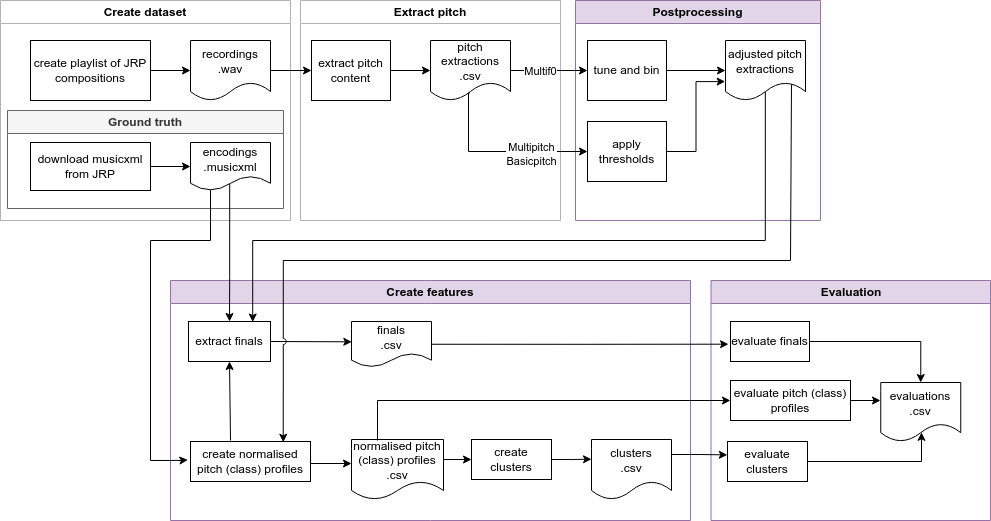

The diagram above was exported from draw.io. Its source (the exported page's mxGraphModel, read from the mxfile embedded in the PNG):
<mxGraphModel dx="1434" dy="846" grid="1" gridSize="10" guides="1" tooltips="1" connect="1" arrows="1" fold="1" page="1" pageScale="1" pageWidth="850" pageHeight="1100" math="0" shadow="0">
  <root>
    <mxCell id="0" />
    <mxCell id="1" parent="0" />
    <mxCell id="lT3rrHBX8ijyi-apAVB--55" value="Create dataset" style="swimlane;whiteSpace=wrap;html=1;strokeColor=#B3B3B3;" parent="1" vertex="1">
      <mxGeometry x="10" y="80" width="290" height="220" as="geometry" />
    </mxCell>
    <mxCell id="lT3rrHBX8ijyi-apAVB--56" value="Extract pitch" style="swimlane;whiteSpace=wrap;html=1;strokeColor=#B3B3B3;" parent="1" vertex="1">
      <mxGeometry x="310" y="80" width="260" height="220" as="geometry" />
    </mxCell>
    <mxCell id="lT3rrHBX8ijyi-apAVB--53" value="Postprocessing" style="swimlane;whiteSpace=wrap;html=1;strokeColor=#9673a6;fillColor=#e1d5e7;gradientColor=none;" parent="1" vertex="1">
      <mxGeometry x="585" y="80" width="245" height="220" as="geometry" />
    </mxCell>
    <mxCell id="lT3rrHBX8ijyi-apAVB--2" value="download musicxml from JRP" style="rounded=0;whiteSpace=wrap;html=1;" parent="1" vertex="1">
      <mxGeometry x="40" y="222" width="120" height="48" as="geometry" />
    </mxCell>
    <mxCell id="lT3rrHBX8ijyi-apAVB--3" value="create playlist of JRP compositions" style="rounded=0;whiteSpace=wrap;html=1;" parent="1" vertex="1">
      <mxGeometry x="40" y="120" width="120" height="60" as="geometry" />
    </mxCell>
    <mxCell id="lT3rrHBX8ijyi-apAVB--5" value="recordings&lt;div&gt;.wav&lt;/div&gt;" style="shape=document;whiteSpace=wrap;html=1;boundedLbl=1;" parent="1" vertex="1">
      <mxGeometry x="200" y="120" width="80" height="60" as="geometry" />
    </mxCell>
    <mxCell id="lT3rrHBX8ijyi-apAVB--6" value="" style="endArrow=classic;html=1;rounded=0;exitX=1;exitY=0.5;exitDx=0;exitDy=0;" parent="1" source="lT3rrHBX8ijyi-apAVB--3" edge="1">
      <mxGeometry width="50" height="50" relative="1" as="geometry">
        <mxPoint x="160" y="149.5" as="sourcePoint" />
        <mxPoint x="200" y="150" as="targetPoint" />
      </mxGeometry>
    </mxCell>
    <mxCell id="lT3rrHBX8ijyi-apAVB--8" value="" style="endArrow=classic;html=1;rounded=0;exitX=1;exitY=0.5;exitDx=0;exitDy=0;entryX=0;entryY=0.5;entryDx=0;entryDy=0;" parent="1" source="lT3rrHBX8ijyi-apAVB--2" target="lT3rrHBX8ijyi-apAVB--4" edge="1">
      <mxGeometry width="50" height="50" relative="1" as="geometry">
        <mxPoint x="170" y="181" as="sourcePoint" />
        <mxPoint x="210" y="181" as="targetPoint" />
      </mxGeometry>
    </mxCell>
    <mxCell id="lT3rrHBX8ijyi-apAVB--9" value="" style="endArrow=classic;html=1;rounded=0;exitX=1;exitY=0.5;exitDx=0;exitDy=0;entryX=0;entryY=0.5;entryDx=0;entryDy=0;" parent="1" source="lT3rrHBX8ijyi-apAVB--5" target="lT3rrHBX8ijyi-apAVB--10" edge="1">
      <mxGeometry width="50" height="50" relative="1" as="geometry">
        <mxPoint x="320" y="149.5" as="sourcePoint" />
        <mxPoint x="350" y="150" as="targetPoint" />
      </mxGeometry>
    </mxCell>
    <mxCell id="lT3rrHBX8ijyi-apAVB--10" value="extract pitch content" style="rounded=0;whiteSpace=wrap;html=1;" parent="1" vertex="1">
      <mxGeometry x="321" y="120" width="79" height="60" as="geometry" />
    </mxCell>
    <mxCell id="lT3rrHBX8ijyi-apAVB--16" style="edgeStyle=orthogonalEdgeStyle;rounded=0;orthogonalLoop=1;jettySize=auto;html=1;exitX=1;exitY=0.5;exitDx=0;exitDy=0;entryX=0;entryY=0.5;entryDx=0;entryDy=0;" parent="1" source="lT3rrHBX8ijyi-apAVB--11" target="lT3rrHBX8ijyi-apAVB--14" edge="1">
      <mxGeometry relative="1" as="geometry" />
    </mxCell>
    <mxCell id="lT3rrHBX8ijyi-apAVB--18" value="Multif0" style="edgeLabel;html=1;align=center;verticalAlign=middle;resizable=0;points=[];" parent="lT3rrHBX8ijyi-apAVB--16" vertex="1" connectable="0">
      <mxGeometry x="-0.25" relative="1" as="geometry">
        <mxPoint as="offset" />
      </mxGeometry>
    </mxCell>
    <mxCell id="lT3rrHBX8ijyi-apAVB--17" style="edgeStyle=orthogonalEdgeStyle;rounded=0;orthogonalLoop=1;jettySize=auto;html=1;entryX=0;entryY=0.5;entryDx=0;entryDy=0;exitX=0.493;exitY=0.874;exitDx=0;exitDy=0;exitPerimeter=0;" parent="1" source="lT3rrHBX8ijyi-apAVB--11" target="lT3rrHBX8ijyi-apAVB--15" edge="1">
      <mxGeometry relative="1" as="geometry">
        <Array as="points">
          <mxPoint x="478" y="172" />
          <mxPoint x="478" y="231" />
        </Array>
      </mxGeometry>
    </mxCell>
    <mxCell id="lT3rrHBX8ijyi-apAVB--19" value="Multipitch&lt;div&gt;Basicpitch&lt;/div&gt;" style="edgeLabel;html=1;align=center;verticalAlign=middle;resizable=0;points=[];" parent="lT3rrHBX8ijyi-apAVB--17" vertex="1" connectable="0">
      <mxGeometry x="0.371" y="-2" relative="1" as="geometry">
        <mxPoint as="offset" />
      </mxGeometry>
    </mxCell>
    <mxCell id="lT3rrHBX8ijyi-apAVB--11" value="pitch extractions&lt;div&gt;.csv&lt;/div&gt;" style="shape=document;whiteSpace=wrap;html=1;boundedLbl=1;" parent="1" vertex="1">
      <mxGeometry x="440" y="120" width="80" height="60" as="geometry" />
    </mxCell>
    <mxCell id="lT3rrHBX8ijyi-apAVB--12" value="" style="endArrow=classic;html=1;rounded=0;exitX=1;exitY=0.5;exitDx=0;exitDy=0;entryX=0;entryY=0.5;entryDx=0;entryDy=0;" parent="1" source="lT3rrHBX8ijyi-apAVB--10" target="lT3rrHBX8ijyi-apAVB--11" edge="1">
      <mxGeometry width="50" height="50" relative="1" as="geometry">
        <mxPoint x="131" y="160" as="sourcePoint" />
        <mxPoint x="461" y="190" as="targetPoint" />
      </mxGeometry>
    </mxCell>
    <mxCell id="lT3rrHBX8ijyi-apAVB--21" style="edgeStyle=orthogonalEdgeStyle;rounded=0;orthogonalLoop=1;jettySize=auto;html=1;entryX=0;entryY=0.5;entryDx=0;entryDy=0;" parent="1" source="lT3rrHBX8ijyi-apAVB--14" target="lT3rrHBX8ijyi-apAVB--20" edge="1">
      <mxGeometry relative="1" as="geometry" />
    </mxCell>
    <mxCell id="lT3rrHBX8ijyi-apAVB--14" value="tune and bin" style="rounded=0;whiteSpace=wrap;html=1;" parent="1" vertex="1">
      <mxGeometry x="597" y="120" width="79" height="60" as="geometry" />
    </mxCell>
    <mxCell id="lT3rrHBX8ijyi-apAVB--23" style="edgeStyle=orthogonalEdgeStyle;rounded=0;orthogonalLoop=1;jettySize=auto;html=1;entryX=-0.004;entryY=0.685;entryDx=0;entryDy=0;entryPerimeter=0;" parent="1" source="lT3rrHBX8ijyi-apAVB--15" target="lT3rrHBX8ijyi-apAVB--20" edge="1">
      <mxGeometry relative="1" as="geometry" />
    </mxCell>
    <mxCell id="lT3rrHBX8ijyi-apAVB--15" value="apply thresholds" style="rounded=0;whiteSpace=wrap;html=1;" parent="1" vertex="1">
      <mxGeometry x="597" y="201" width="79" height="60" as="geometry" />
    </mxCell>
    <mxCell id="s6o4ElBgeSWmQUI6xf93-1" value="Ground truth" style="swimlane;whiteSpace=wrap;html=1;strokeColor=#666666;fillColor=#f5f5f5;fontColor=#333333;" parent="1" vertex="1">
      <mxGeometry x="17" y="190" width="276" height="98" as="geometry" />
    </mxCell>
    <mxCell id="yftz56bRI1jCmlwa5GNp-1" value="Create features" style="swimlane;whiteSpace=wrap;html=1;strokeColor=#9673a6;fillColor=#e1d5e7;gradientColor=none;" parent="1" vertex="1">
      <mxGeometry x="180" y="360" width="520" height="240" as="geometry" />
    </mxCell>
    <mxCell id="yftz56bRI1jCmlwa5GNp-32" style="edgeStyle=orthogonalEdgeStyle;rounded=0;orthogonalLoop=1;jettySize=auto;html=1;exitX=1;exitY=0.5;exitDx=0;exitDy=0;entryX=0;entryY=0.5;entryDx=0;entryDy=0;" parent="yftz56bRI1jCmlwa5GNp-1" source="yftz56bRI1jCmlwa5GNp-7" target="yftz56bRI1jCmlwa5GNp-9" edge="1">
      <mxGeometry relative="1" as="geometry">
        <Array as="points">
          <mxPoint x="273" y="179" />
        </Array>
      </mxGeometry>
    </mxCell>
    <mxCell id="yftz56bRI1jCmlwa5GNp-7" value="&lt;div&gt;normalised pitch (class) profiles&lt;/div&gt;&lt;div&gt;.csv&lt;/div&gt;" style="shape=document;whiteSpace=wrap;html=1;boundedLbl=1;" parent="yftz56bRI1jCmlwa5GNp-1" vertex="1">
      <mxGeometry x="181" y="159" width="92" height="60" as="geometry" />
    </mxCell>
    <mxCell id="yftz56bRI1jCmlwa5GNp-9" value="create clusters" style="rounded=0;whiteSpace=wrap;html=1;" parent="yftz56bRI1jCmlwa5GNp-1" vertex="1">
      <mxGeometry x="301" y="159" width="80" height="40" as="geometry" />
    </mxCell>
    <mxCell id="yftz56bRI1jCmlwa5GNp-12" value="&lt;div&gt;&lt;span style=&quot;background-color: initial;&quot;&gt;clusters&lt;/span&gt;&lt;/div&gt;&lt;div&gt;&lt;span style=&quot;background-color: initial;&quot;&gt;.csv&lt;/span&gt;&lt;br&gt;&lt;/div&gt;" style="shape=document;whiteSpace=wrap;html=1;boundedLbl=1;" parent="yftz56bRI1jCmlwa5GNp-1" vertex="1">
      <mxGeometry x="421" y="159" width="80" height="60" as="geometry" />
    </mxCell>
    <mxCell id="yftz56bRI1jCmlwa5GNp-10" style="edgeStyle=orthogonalEdgeStyle;rounded=0;orthogonalLoop=1;jettySize=auto;html=1;entryX=0;entryY=0.328;entryDx=0;entryDy=0;entryPerimeter=0;" parent="yftz56bRI1jCmlwa5GNp-1" source="yftz56bRI1jCmlwa5GNp-9" target="yftz56bRI1jCmlwa5GNp-12" edge="1">
      <mxGeometry relative="1" as="geometry" />
    </mxCell>
    <mxCell id="yftz56bRI1jCmlwa5GNp-4" value="create normalised pitch (class) profiles" style="rounded=0;whiteSpace=wrap;html=1;" parent="yftz56bRI1jCmlwa5GNp-1" vertex="1">
      <mxGeometry x="20" y="161" width="120" height="40" as="geometry" />
    </mxCell>
    <mxCell id="yftz56bRI1jCmlwa5GNp-31" style="edgeStyle=orthogonalEdgeStyle;rounded=0;orthogonalLoop=1;jettySize=auto;html=1;exitX=1;exitY=0.5;exitDx=0;exitDy=0;entryX=0;entryY=0.4;entryDx=0;entryDy=0;entryPerimeter=0;" parent="yftz56bRI1jCmlwa5GNp-1" source="yftz56bRI1jCmlwa5GNp-4" target="yftz56bRI1jCmlwa5GNp-7" edge="1">
      <mxGeometry relative="1" as="geometry">
        <Array as="points">
          <mxPoint x="140" y="183" />
        </Array>
      </mxGeometry>
    </mxCell>
    <mxCell id="yftz56bRI1jCmlwa5GNp-2" style="edgeStyle=orthogonalEdgeStyle;rounded=0;orthogonalLoop=1;jettySize=auto;html=1;jumpStyle=arc;entryX=0.004;entryY=0.447;entryDx=0;entryDy=0;entryPerimeter=0;" parent="1" source="yftz56bRI1jCmlwa5GNp-3" target="yftz56bRI1jCmlwa5GNp-11" edge="1">
      <mxGeometry relative="1" as="geometry">
        <mxPoint x="309" y="421" as="targetPoint" />
      </mxGeometry>
    </mxCell>
    <mxCell id="yftz56bRI1jCmlwa5GNp-3" value="extract finals" style="rounded=0;whiteSpace=wrap;html=1;" parent="1" vertex="1">
      <mxGeometry x="198" y="401" width="82" height="40" as="geometry" />
    </mxCell>
    <mxCell id="yftz56bRI1jCmlwa5GNp-11" value="finals&lt;div&gt;.csv&lt;/div&gt;" style="shape=document;whiteSpace=wrap;html=1;boundedLbl=1;" parent="1" vertex="1">
      <mxGeometry x="361" y="401" width="80" height="45.5" as="geometry" />
    </mxCell>
    <mxCell id="lT3rrHBX8ijyi-apAVB--58" style="edgeStyle=orthogonalEdgeStyle;rounded=0;orthogonalLoop=1;jettySize=auto;html=1;exitX=0.25;exitY=0.979;exitDx=0;exitDy=0;jumpStyle=arc;exitPerimeter=0;entryX=-0.022;entryY=0.46;entryDx=0;entryDy=0;entryPerimeter=0;" parent="1" source="lT3rrHBX8ijyi-apAVB--4" target="yftz56bRI1jCmlwa5GNp-4" edge="1">
      <mxGeometry relative="1" as="geometry">
        <Array as="points">
          <mxPoint x="220" y="320" />
          <mxPoint x="160" y="320" />
          <mxPoint x="160" y="540" />
          <mxPoint x="190" y="540" />
        </Array>
        <mxPoint x="190" y="580" as="targetPoint" />
      </mxGeometry>
    </mxCell>
    <mxCell id="yftz56bRI1jCmlwa5GNp-13" value="Evaluation" style="swimlane;whiteSpace=wrap;html=1;strokeColor=#9673a6;fillColor=#e1d5e7;gradientColor=none;" parent="1" vertex="1">
      <mxGeometry x="720.5" y="360" width="279.5" height="240" as="geometry" />
    </mxCell>
    <mxCell id="yftz56bRI1jCmlwa5GNp-14" value="&lt;div&gt;&lt;span style=&quot;background-color: initial;&quot;&gt;evaluations&lt;/span&gt;&lt;br&gt;&lt;/div&gt;&lt;div&gt;&lt;span style=&quot;background-color: initial;&quot;&gt;.csv&lt;/span&gt;&lt;/div&gt;" style="shape=document;whiteSpace=wrap;html=1;boundedLbl=1;" parent="yftz56bRI1jCmlwa5GNp-13" vertex="1">
      <mxGeometry x="169.75" y="102" width="80" height="59" as="geometry" />
    </mxCell>
    <mxCell id="yftz56bRI1jCmlwa5GNp-15" value="evaluate clusters" style="rounded=0;whiteSpace=wrap;html=1;" parent="yftz56bRI1jCmlwa5GNp-13" vertex="1">
      <mxGeometry x="16.5" y="161" width="80" height="40" as="geometry" />
    </mxCell>
    <mxCell id="yftz56bRI1jCmlwa5GNp-34" style="edgeStyle=orthogonalEdgeStyle;rounded=0;orthogonalLoop=1;jettySize=auto;html=1;exitX=1;exitY=0.5;exitDx=0;exitDy=0;entryX=0.509;entryY=0.845;entryDx=0;entryDy=0;entryPerimeter=0;" parent="yftz56bRI1jCmlwa5GNp-13" source="yftz56bRI1jCmlwa5GNp-15" target="yftz56bRI1jCmlwa5GNp-14" edge="1">
      <mxGeometry relative="1" as="geometry">
        <Array as="points">
          <mxPoint x="211" y="181" />
        </Array>
      </mxGeometry>
    </mxCell>
    <mxCell id="yftz56bRI1jCmlwa5GNp-33" style="edgeStyle=orthogonalEdgeStyle;rounded=0;orthogonalLoop=1;jettySize=auto;html=1;exitX=1;exitY=0.5;exitDx=0;exitDy=0;entryX=0.5;entryY=0;entryDx=0;entryDy=0;" parent="1" source="yftz56bRI1jCmlwa5GNp-19" target="yftz56bRI1jCmlwa5GNp-14" edge="1">
      <mxGeometry relative="1" as="geometry" />
    </mxCell>
    <mxCell id="yftz56bRI1jCmlwa5GNp-19" value="evaluate finals" style="rounded=0;whiteSpace=wrap;html=1;" parent="1" vertex="1">
      <mxGeometry x="740" y="401" width="79" height="40" as="geometry" />
    </mxCell>
    <mxCell id="yftz56bRI1jCmlwa5GNp-20" value="evaluate pitch (class) profiles" style="rounded=0;whiteSpace=wrap;html=1;" parent="1" vertex="1">
      <mxGeometry x="740" y="460" width="120" height="40" as="geometry" />
    </mxCell>
    <mxCell id="yftz56bRI1jCmlwa5GNp-21" style="edgeStyle=orthogonalEdgeStyle;rounded=0;orthogonalLoop=1;jettySize=auto;html=1;exitX=1;exitY=0.5;exitDx=0;exitDy=0;entryX=-0.025;entryY=0.567;entryDx=0;entryDy=0;entryPerimeter=0;" parent="1" source="yftz56bRI1jCmlwa5GNp-11" target="yftz56bRI1jCmlwa5GNp-19" edge="1">
      <mxGeometry relative="1" as="geometry">
        <mxPoint x="467" y="351" as="sourcePoint" />
        <mxPoint x="720" y="424" as="targetPoint" />
        <Array as="points" />
      </mxGeometry>
    </mxCell>
    <mxCell id="yftz56bRI1jCmlwa5GNp-24" style="edgeStyle=orthogonalEdgeStyle;rounded=0;orthogonalLoop=1;jettySize=auto;html=1;exitX=1;exitY=0.5;exitDx=0;exitDy=0;" parent="1" source="yftz56bRI1jCmlwa5GNp-20" edge="1">
      <mxGeometry relative="1" as="geometry">
        <mxPoint x="832" y="440" as="sourcePoint" />
        <mxPoint x="890" y="480" as="targetPoint" />
      </mxGeometry>
    </mxCell>
    <mxCell id="yftz56bRI1jCmlwa5GNp-27" style="edgeStyle=orthogonalEdgeStyle;rounded=0;orthogonalLoop=1;jettySize=auto;html=1;entryX=0.783;entryY=0.013;entryDx=0;entryDy=0;entryPerimeter=0;exitX=0.498;exitY=0.857;exitDx=0;exitDy=0;exitPerimeter=0;" parent="1" source="lT3rrHBX8ijyi-apAVB--20" target="yftz56bRI1jCmlwa5GNp-3" edge="1">
      <mxGeometry relative="1" as="geometry">
        <mxPoint x="260" y="520" as="targetPoint" />
        <Array as="points">
          <mxPoint x="775" y="320" />
          <mxPoint x="262" y="320" />
        </Array>
      </mxGeometry>
    </mxCell>
    <mxCell id="yftz56bRI1jCmlwa5GNp-29" style="edgeStyle=orthogonalEdgeStyle;rounded=0;orthogonalLoop=1;jettySize=auto;html=1;exitX=0.825;exitY=0.685;exitDx=0;exitDy=0;jumpStyle=arc;entryX=0.773;entryY=0.019;entryDx=0;entryDy=0;entryPerimeter=0;exitPerimeter=0;" parent="1" source="lT3rrHBX8ijyi-apAVB--20" target="yftz56bRI1jCmlwa5GNp-4" edge="1">
      <mxGeometry relative="1" as="geometry">
        <mxPoint x="290" y="640" as="targetPoint" />
        <Array as="points">
          <mxPoint x="800" y="161" />
          <mxPoint x="800" y="340" />
          <mxPoint x="293" y="340" />
        </Array>
      </mxGeometry>
    </mxCell>
    <mxCell id="yftz56bRI1jCmlwa5GNp-35" style="edgeStyle=orthogonalEdgeStyle;rounded=0;orthogonalLoop=1;jettySize=auto;html=1;entryX=0.5;entryY=0;entryDx=0;entryDy=0;exitX=0.49;exitY=0.825;exitDx=0;exitDy=0;exitPerimeter=0;" parent="1" source="lT3rrHBX8ijyi-apAVB--4" target="yftz56bRI1jCmlwa5GNp-3" edge="1">
      <mxGeometry relative="1" as="geometry">
        <Array as="points">
          <mxPoint x="239" y="356" />
        </Array>
      </mxGeometry>
    </mxCell>
    <mxCell id="lT3rrHBX8ijyi-apAVB--4" value="encodings&lt;div&gt;.musicxml&lt;/div&gt;" style="shape=document;whiteSpace=wrap;html=1;boundedLbl=1;" parent="1" vertex="1">
      <mxGeometry x="200" y="222" width="80" height="48" as="geometry" />
    </mxCell>
    <mxCell id="lT3rrHBX8ijyi-apAVB--20" value="adjusted pitch extractions" style="shape=document;whiteSpace=wrap;html=1;boundedLbl=1;" parent="1" vertex="1">
      <mxGeometry x="735" y="120" width="80" height="60" as="geometry" />
    </mxCell>
    <mxCell id="yftz56bRI1jCmlwa5GNp-22" value="" style="edgeStyle=orthogonalEdgeStyle;rounded=0;orthogonalLoop=1;jettySize=auto;html=1;entryX=0;entryY=0.5;entryDx=0;entryDy=0;" parent="1" target="yftz56bRI1jCmlwa5GNp-20" edge="1">
      <mxGeometry relative="1" as="geometry">
        <mxPoint x="387" y="520" as="sourcePoint" />
        <mxPoint x="690" y="460" as="targetPoint" />
        <Array as="points">
          <mxPoint x="387" y="480" />
        </Array>
      </mxGeometry>
    </mxCell>
    <mxCell id="yftz56bRI1jCmlwa5GNp-36" style="edgeStyle=orthogonalEdgeStyle;rounded=0;orthogonalLoop=1;jettySize=auto;html=1;exitX=1;exitY=0.25;exitDx=0;exitDy=0;entryX=-0.002;entryY=0.335;entryDx=0;entryDy=0;entryPerimeter=0;" parent="1" source="yftz56bRI1jCmlwa5GNp-12" target="yftz56bRI1jCmlwa5GNp-15" edge="1">
      <mxGeometry relative="1" as="geometry" />
    </mxCell>
    <mxCell id="4NePH_T3MJP5gF8MLs96-1" value="" style="endArrow=classic;html=1;rounded=0;entryX=0.5;entryY=1;entryDx=0;entryDy=0;" parent="1" target="yftz56bRI1jCmlwa5GNp-3" edge="1">
      <mxGeometry width="50" height="50" relative="1" as="geometry">
        <mxPoint x="240" y="520" as="sourcePoint" />
        <mxPoint x="870" y="590" as="targetPoint" />
      </mxGeometry>
    </mxCell>
  </root>
</mxGraphModel>